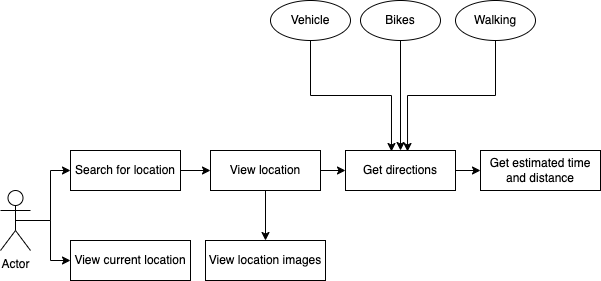

The diagram above was exported from draw.io. Its source (the exported page's mxGraphModel, read from the mxfile embedded in the PNG):
<mxGraphModel dx="954" dy="606" grid="1" gridSize="10" guides="1" tooltips="1" connect="1" arrows="1" fold="1" page="1" pageScale="1" pageWidth="850" pageHeight="1100" math="0" shadow="0">
  <root>
    <mxCell id="0" />
    <mxCell id="1" parent="0" />
    <mxCell id="kOV0VBXX-ipcsCeUgBIL-7" style="edgeStyle=orthogonalEdgeStyle;rounded=0;orthogonalLoop=1;jettySize=auto;html=1;exitX=0.5;exitY=0.5;exitDx=0;exitDy=0;exitPerimeter=0;entryX=0;entryY=0.5;entryDx=0;entryDy=0;" edge="1" parent="1" source="kOV0VBXX-ipcsCeUgBIL-1" target="kOV0VBXX-ipcsCeUgBIL-2">
      <mxGeometry relative="1" as="geometry" />
    </mxCell>
    <mxCell id="kOV0VBXX-ipcsCeUgBIL-20" style="edgeStyle=orthogonalEdgeStyle;rounded=0;orthogonalLoop=1;jettySize=auto;html=1;exitX=0.5;exitY=0.5;exitDx=0;exitDy=0;exitPerimeter=0;entryX=0;entryY=0.5;entryDx=0;entryDy=0;" edge="1" parent="1" source="kOV0VBXX-ipcsCeUgBIL-1" target="kOV0VBXX-ipcsCeUgBIL-19">
      <mxGeometry relative="1" as="geometry" />
    </mxCell>
    <mxCell id="kOV0VBXX-ipcsCeUgBIL-1" value="Actor" style="shape=umlActor;verticalLabelPosition=bottom;verticalAlign=top;html=1;outlineConnect=0;" vertex="1" parent="1">
      <mxGeometry x="80" y="230" width="30" height="60" as="geometry" />
    </mxCell>
    <mxCell id="kOV0VBXX-ipcsCeUgBIL-5" style="edgeStyle=orthogonalEdgeStyle;rounded=0;orthogonalLoop=1;jettySize=auto;html=1;exitX=1;exitY=0.5;exitDx=0;exitDy=0;entryX=0;entryY=0.5;entryDx=0;entryDy=0;" edge="1" parent="1" source="kOV0VBXX-ipcsCeUgBIL-2" target="kOV0VBXX-ipcsCeUgBIL-3">
      <mxGeometry relative="1" as="geometry" />
    </mxCell>
    <mxCell id="kOV0VBXX-ipcsCeUgBIL-2" value="Search for location" style="rounded=0;whiteSpace=wrap;html=1;" vertex="1" parent="1">
      <mxGeometry x="150" y="190" width="110" height="40" as="geometry" />
    </mxCell>
    <mxCell id="kOV0VBXX-ipcsCeUgBIL-6" style="edgeStyle=orthogonalEdgeStyle;rounded=0;orthogonalLoop=1;jettySize=auto;html=1;exitX=1;exitY=0.5;exitDx=0;exitDy=0;entryX=0;entryY=0.5;entryDx=0;entryDy=0;" edge="1" parent="1" source="kOV0VBXX-ipcsCeUgBIL-3" target="kOV0VBXX-ipcsCeUgBIL-4">
      <mxGeometry relative="1" as="geometry" />
    </mxCell>
    <mxCell id="kOV0VBXX-ipcsCeUgBIL-30" style="edgeStyle=orthogonalEdgeStyle;rounded=0;orthogonalLoop=1;jettySize=auto;html=1;exitX=0.5;exitY=1;exitDx=0;exitDy=0;entryX=0.5;entryY=0;entryDx=0;entryDy=0;" edge="1" parent="1" source="kOV0VBXX-ipcsCeUgBIL-3" target="kOV0VBXX-ipcsCeUgBIL-28">
      <mxGeometry relative="1" as="geometry" />
    </mxCell>
    <mxCell id="kOV0VBXX-ipcsCeUgBIL-3" value="View location" style="rounded=0;whiteSpace=wrap;html=1;" vertex="1" parent="1">
      <mxGeometry x="290" y="190" width="110" height="40" as="geometry" />
    </mxCell>
    <mxCell id="kOV0VBXX-ipcsCeUgBIL-27" style="edgeStyle=orthogonalEdgeStyle;rounded=0;orthogonalLoop=1;jettySize=auto;html=1;exitX=1;exitY=0.5;exitDx=0;exitDy=0;entryX=0;entryY=0.5;entryDx=0;entryDy=0;" edge="1" parent="1" source="kOV0VBXX-ipcsCeUgBIL-4" target="kOV0VBXX-ipcsCeUgBIL-26">
      <mxGeometry relative="1" as="geometry" />
    </mxCell>
    <mxCell id="kOV0VBXX-ipcsCeUgBIL-4" value="Get directions" style="rounded=0;whiteSpace=wrap;html=1;" vertex="1" parent="1">
      <mxGeometry x="425" y="190" width="110" height="40" as="geometry" />
    </mxCell>
    <mxCell id="kOV0VBXX-ipcsCeUgBIL-8" value="Vehicle" style="ellipse;whiteSpace=wrap;html=1;" vertex="1" parent="1">
      <mxGeometry x="350" y="40" width="80" height="40" as="geometry" />
    </mxCell>
    <mxCell id="kOV0VBXX-ipcsCeUgBIL-9" value="Walking" style="ellipse;whiteSpace=wrap;html=1;" vertex="1" parent="1">
      <mxGeometry x="535" y="40" width="80" height="40" as="geometry" />
    </mxCell>
    <mxCell id="kOV0VBXX-ipcsCeUgBIL-14" style="edgeStyle=orthogonalEdgeStyle;rounded=0;orthogonalLoop=1;jettySize=auto;html=1;exitX=0.5;exitY=1;exitDx=0;exitDy=0;entryX=0.5;entryY=0;entryDx=0;entryDy=0;" edge="1" parent="1" source="kOV0VBXX-ipcsCeUgBIL-10" target="kOV0VBXX-ipcsCeUgBIL-4">
      <mxGeometry relative="1" as="geometry" />
    </mxCell>
    <mxCell id="kOV0VBXX-ipcsCeUgBIL-10" value="Bikes" style="ellipse;whiteSpace=wrap;html=1;" vertex="1" parent="1">
      <mxGeometry x="440" y="40" width="80" height="40" as="geometry" />
    </mxCell>
    <mxCell id="kOV0VBXX-ipcsCeUgBIL-12" style="edgeStyle=orthogonalEdgeStyle;rounded=0;orthogonalLoop=1;jettySize=auto;html=1;exitX=0.5;exitY=1;exitDx=0;exitDy=0;entryX=0.418;entryY=0.025;entryDx=0;entryDy=0;entryPerimeter=0;" edge="1" parent="1" source="kOV0VBXX-ipcsCeUgBIL-8" target="kOV0VBXX-ipcsCeUgBIL-4">
      <mxGeometry relative="1" as="geometry" />
    </mxCell>
    <mxCell id="kOV0VBXX-ipcsCeUgBIL-16" style="edgeStyle=orthogonalEdgeStyle;rounded=0;orthogonalLoop=1;jettySize=auto;html=1;exitX=0.5;exitY=1;exitDx=0;exitDy=0;entryX=0.564;entryY=0.025;entryDx=0;entryDy=0;entryPerimeter=0;" edge="1" parent="1" source="kOV0VBXX-ipcsCeUgBIL-9" target="kOV0VBXX-ipcsCeUgBIL-4">
      <mxGeometry relative="1" as="geometry" />
    </mxCell>
    <mxCell id="kOV0VBXX-ipcsCeUgBIL-19" value="View current location" style="rounded=0;whiteSpace=wrap;html=1;" vertex="1" parent="1">
      <mxGeometry x="150" y="280" width="120" height="40" as="geometry" />
    </mxCell>
    <mxCell id="kOV0VBXX-ipcsCeUgBIL-26" value="Get estimated time and distance" style="rounded=0;whiteSpace=wrap;html=1;" vertex="1" parent="1">
      <mxGeometry x="560" y="190" width="120" height="40" as="geometry" />
    </mxCell>
    <mxCell id="kOV0VBXX-ipcsCeUgBIL-28" value="View location images" style="rounded=0;whiteSpace=wrap;html=1;" vertex="1" parent="1">
      <mxGeometry x="285" y="280" width="120" height="40" as="geometry" />
    </mxCell>
  </root>
</mxGraphModel>